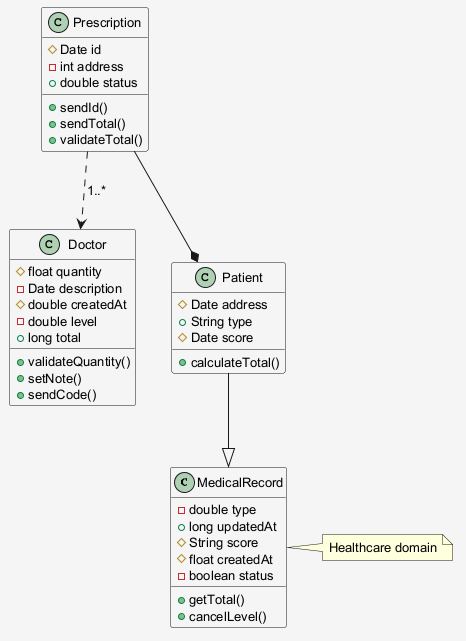

The diagram above was rendered by PlantUML. Its source (embedded in the PNG):
@startuml
skinparam shadowing false
skinparam backgroundColor #F5F5F5
skinparam defaultFontSize 13
class MedicalRecord {
  -double type
  +long updatedAt
  #String score
  #float createdAt
  -boolean status
  +getTotal()
  +cancelLevel()
}
class Prescription {
  #Date id
  -int address
  +double status
  +sendId()
  +sendTotal()
  +validateTotal()
}
class Doctor {
  #float quantity
  -Date description
  #double createdAt
  -double level
  +long total
  +validateQuantity()
  +setNote()
  +sendCode()
}
class Patient {
  #Date address
  +String type
  #Date score
  +calculateTotal()
}
Patient --|> MedicalRecord
Prescription ..> Doctor : "1..*"
Prescription --* Patient
note right of MedicalRecord : Healthcare domain
@enduml